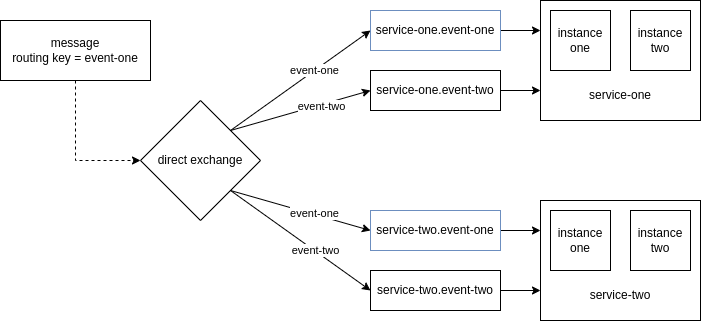

The diagram above was exported from draw.io. Its source (the exported page's mxGraphModel, read from the mxfile embedded in the PNG):
<mxGraphModel dx="868" dy="516" grid="1" gridSize="10" guides="1" tooltips="1" connect="1" arrows="1" fold="1" page="1" pageScale="1" pageWidth="827" pageHeight="1169" math="0" shadow="0">
  <root>
    <mxCell id="0" />
    <mxCell id="1" parent="0" />
    <mxCell id="0cGzErgrqC7XpfbSdW41-23" value="" style="rounded=0;whiteSpace=wrap;html=1;fillColor=none;" vertex="1" parent="1">
      <mxGeometry x="600" y="40" width="160" height="120" as="geometry" />
    </mxCell>
    <mxCell id="0cGzErgrqC7XpfbSdW41-32" style="edgeStyle=orthogonalEdgeStyle;rounded=0;orthogonalLoop=1;jettySize=auto;html=1;exitX=1;exitY=0.5;exitDx=0;exitDy=0;entryX=0;entryY=0.25;entryDx=0;entryDy=0;" edge="1" parent="1" source="0cGzErgrqC7XpfbSdW41-1" target="0cGzErgrqC7XpfbSdW41-23">
      <mxGeometry relative="1" as="geometry" />
    </mxCell>
    <mxCell id="0cGzErgrqC7XpfbSdW41-1" value="service-one.event-one" style="rounded=0;whiteSpace=wrap;html=1;fillColor=default;strokeColor=#6c8ebf;" vertex="1" parent="1">
      <mxGeometry x="430" y="50" width="130" height="40" as="geometry" />
    </mxCell>
    <mxCell id="0cGzErgrqC7XpfbSdW41-19" value="instance&lt;br&gt;one" style="whiteSpace=wrap;html=1;aspect=fixed;" vertex="1" parent="1">
      <mxGeometry x="610" y="50" width="60" height="60" as="geometry" />
    </mxCell>
    <mxCell id="0cGzErgrqC7XpfbSdW41-20" value="instance&lt;br&gt;two" style="whiteSpace=wrap;html=1;aspect=fixed;" vertex="1" parent="1">
      <mxGeometry x="690" y="50" width="60" height="60" as="geometry" />
    </mxCell>
    <mxCell id="0cGzErgrqC7XpfbSdW41-24" value="service-one" style="text;html=1;strokeColor=none;fillColor=none;align=center;verticalAlign=middle;whiteSpace=wrap;rounded=0;" vertex="1" parent="1">
      <mxGeometry x="645" y="120" width="70" height="30" as="geometry" />
    </mxCell>
    <mxCell id="0cGzErgrqC7XpfbSdW41-25" value="" style="rounded=0;whiteSpace=wrap;html=1;fillColor=none;" vertex="1" parent="1">
      <mxGeometry x="600" y="240" width="160" height="120" as="geometry" />
    </mxCell>
    <mxCell id="0cGzErgrqC7XpfbSdW41-26" value="instance&lt;br&gt;one" style="whiteSpace=wrap;html=1;aspect=fixed;" vertex="1" parent="1">
      <mxGeometry x="610" y="250" width="60" height="60" as="geometry" />
    </mxCell>
    <mxCell id="0cGzErgrqC7XpfbSdW41-27" value="instance&lt;br&gt;two" style="whiteSpace=wrap;html=1;aspect=fixed;" vertex="1" parent="1">
      <mxGeometry x="690" y="250" width="60" height="60" as="geometry" />
    </mxCell>
    <mxCell id="0cGzErgrqC7XpfbSdW41-28" value="service-two" style="text;html=1;strokeColor=none;fillColor=none;align=center;verticalAlign=middle;whiteSpace=wrap;rounded=0;" vertex="1" parent="1">
      <mxGeometry x="645" y="320" width="70" height="30" as="geometry" />
    </mxCell>
    <mxCell id="0cGzErgrqC7XpfbSdW41-33" style="edgeStyle=orthogonalEdgeStyle;rounded=0;orthogonalLoop=1;jettySize=auto;html=1;entryX=0;entryY=0.75;entryDx=0;entryDy=0;" edge="1" parent="1" source="0cGzErgrqC7XpfbSdW41-29" target="0cGzErgrqC7XpfbSdW41-23">
      <mxGeometry relative="1" as="geometry" />
    </mxCell>
    <mxCell id="0cGzErgrqC7XpfbSdW41-29" value="service-one.event-two" style="rounded=0;whiteSpace=wrap;html=1;" vertex="1" parent="1">
      <mxGeometry x="430" y="110" width="130" height="40" as="geometry" />
    </mxCell>
    <mxCell id="0cGzErgrqC7XpfbSdW41-34" style="edgeStyle=orthogonalEdgeStyle;rounded=0;orthogonalLoop=1;jettySize=auto;html=1;entryX=0;entryY=0.25;entryDx=0;entryDy=0;" edge="1" parent="1" source="0cGzErgrqC7XpfbSdW41-30" target="0cGzErgrqC7XpfbSdW41-25">
      <mxGeometry relative="1" as="geometry" />
    </mxCell>
    <mxCell id="0cGzErgrqC7XpfbSdW41-30" value="service-two.event-one" style="rounded=0;whiteSpace=wrap;html=1;fillColor=default;strokeColor=#6c8ebf;" vertex="1" parent="1">
      <mxGeometry x="430" y="250" width="130" height="40" as="geometry" />
    </mxCell>
    <mxCell id="0cGzErgrqC7XpfbSdW41-35" style="edgeStyle=orthogonalEdgeStyle;rounded=0;orthogonalLoop=1;jettySize=auto;html=1;entryX=0;entryY=0.75;entryDx=0;entryDy=0;" edge="1" parent="1" source="0cGzErgrqC7XpfbSdW41-31" target="0cGzErgrqC7XpfbSdW41-25">
      <mxGeometry relative="1" as="geometry" />
    </mxCell>
    <mxCell id="0cGzErgrqC7XpfbSdW41-31" value="service-two.event-two" style="rounded=0;whiteSpace=wrap;html=1;" vertex="1" parent="1">
      <mxGeometry x="430" y="310" width="130" height="40" as="geometry" />
    </mxCell>
    <mxCell id="0cGzErgrqC7XpfbSdW41-36" value="direct exchange" style="rhombus;whiteSpace=wrap;html=1;fillColor=none;" vertex="1" parent="1">
      <mxGeometry x="200" y="140" width="120" height="120" as="geometry" />
    </mxCell>
    <mxCell id="0cGzErgrqC7XpfbSdW41-39" value="" style="endArrow=classic;html=1;rounded=0;entryX=0;entryY=0.5;entryDx=0;entryDy=0;exitX=1;exitY=0;exitDx=0;exitDy=0;" edge="1" parent="1" source="0cGzErgrqC7XpfbSdW41-36" target="0cGzErgrqC7XpfbSdW41-1">
      <mxGeometry width="50" height="50" relative="1" as="geometry">
        <mxPoint x="260" y="370" as="sourcePoint" />
        <mxPoint x="310" y="320" as="targetPoint" />
      </mxGeometry>
    </mxCell>
    <mxCell id="0cGzErgrqC7XpfbSdW41-42" value="event-one" style="edgeLabel;html=1;align=center;verticalAlign=middle;resizable=0;points=[];" vertex="1" connectable="0" parent="0cGzErgrqC7XpfbSdW41-39">
      <mxGeometry x="0.1973" y="1" relative="1" as="geometry">
        <mxPoint as="offset" />
      </mxGeometry>
    </mxCell>
    <mxCell id="0cGzErgrqC7XpfbSdW41-40" value="" style="endArrow=classic;html=1;rounded=0;entryX=0;entryY=0.5;entryDx=0;entryDy=0;exitX=1;exitY=0;exitDx=0;exitDy=0;" edge="1" parent="1" source="0cGzErgrqC7XpfbSdW41-36" target="0cGzErgrqC7XpfbSdW41-29">
      <mxGeometry width="50" height="50" relative="1" as="geometry">
        <mxPoint x="300" y="180" as="sourcePoint" />
        <mxPoint x="440" y="80" as="targetPoint" />
      </mxGeometry>
    </mxCell>
    <mxCell id="0cGzErgrqC7XpfbSdW41-43" value="event-two" style="edgeLabel;html=1;align=center;verticalAlign=middle;resizable=0;points=[];" vertex="1" connectable="0" parent="0cGzErgrqC7XpfbSdW41-40">
      <mxGeometry x="0.2962" y="-1" relative="1" as="geometry">
        <mxPoint as="offset" />
      </mxGeometry>
    </mxCell>
    <mxCell id="0cGzErgrqC7XpfbSdW41-44" value="" style="endArrow=classic;html=1;rounded=0;entryX=0;entryY=0.5;entryDx=0;entryDy=0;exitX=1;exitY=1;exitDx=0;exitDy=0;" edge="1" parent="1" source="0cGzErgrqC7XpfbSdW41-36" target="0cGzErgrqC7XpfbSdW41-30">
      <mxGeometry width="50" height="50" relative="1" as="geometry">
        <mxPoint x="300" y="180" as="sourcePoint" />
        <mxPoint x="440" y="80" as="targetPoint" />
      </mxGeometry>
    </mxCell>
    <mxCell id="0cGzErgrqC7XpfbSdW41-45" value="event-one" style="edgeLabel;html=1;align=center;verticalAlign=middle;resizable=0;points=[];" vertex="1" connectable="0" parent="0cGzErgrqC7XpfbSdW41-44">
      <mxGeometry x="0.1973" y="1" relative="1" as="geometry">
        <mxPoint as="offset" />
      </mxGeometry>
    </mxCell>
    <mxCell id="0cGzErgrqC7XpfbSdW41-47" value="" style="endArrow=classic;html=1;rounded=0;entryX=0;entryY=0.5;entryDx=0;entryDy=0;exitX=1;exitY=1;exitDx=0;exitDy=0;" edge="1" parent="1" source="0cGzErgrqC7XpfbSdW41-36" target="0cGzErgrqC7XpfbSdW41-31">
      <mxGeometry width="50" height="50" relative="1" as="geometry">
        <mxPoint x="330" y="210" as="sourcePoint" />
        <mxPoint x="440" y="280" as="targetPoint" />
      </mxGeometry>
    </mxCell>
    <mxCell id="0cGzErgrqC7XpfbSdW41-48" value="event-two" style="edgeLabel;html=1;align=center;verticalAlign=middle;resizable=0;points=[];" vertex="1" connectable="0" parent="0cGzErgrqC7XpfbSdW41-47">
      <mxGeometry x="0.1973" y="1" relative="1" as="geometry">
        <mxPoint as="offset" />
      </mxGeometry>
    </mxCell>
    <mxCell id="0cGzErgrqC7XpfbSdW41-53" style="edgeStyle=orthogonalEdgeStyle;rounded=0;orthogonalLoop=1;jettySize=auto;html=1;entryX=0;entryY=0.5;entryDx=0;entryDy=0;dashed=1;" edge="1" parent="1" source="0cGzErgrqC7XpfbSdW41-51" target="0cGzErgrqC7XpfbSdW41-36">
      <mxGeometry relative="1" as="geometry" />
    </mxCell>
    <mxCell id="0cGzErgrqC7XpfbSdW41-51" value="message&lt;br&gt;routing key = event-one" style="rounded=0;whiteSpace=wrap;html=1;fillColor=none;" vertex="1" parent="1">
      <mxGeometry x="60" y="60" width="150" height="60" as="geometry" />
    </mxCell>
  </root>
</mxGraphModel>